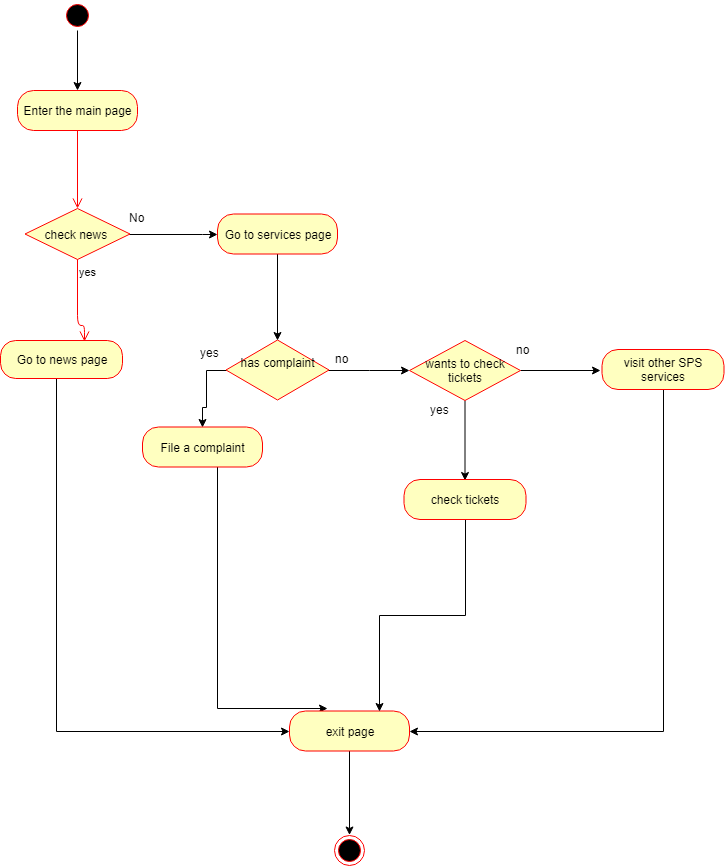

The diagram above was exported from draw.io. Its source (the exported page's mxGraphModel, read from the mxfile embedded in the PNG):
<mxGraphModel dx="1010" dy="582" grid="0" gridSize="10" guides="1" tooltips="1" connect="1" arrows="1" fold="1" page="0" pageScale="1" pageWidth="850" pageHeight="1100" math="0" shadow="0">
  <root>
    <mxCell id="0" />
    <mxCell id="1" parent="0" />
    <mxCell id="_WNwVKp9oATuqQ47YCmA-18" value="" style="edgeStyle=orthogonalEdgeStyle;rounded=0;orthogonalLoop=1;jettySize=auto;html=1;" edge="1" parent="1" source="_WNwVKp9oATuqQ47YCmA-1" target="_WNwVKp9oATuqQ47YCmA-4">
      <mxGeometry relative="1" as="geometry" />
    </mxCell>
    <mxCell id="_WNwVKp9oATuqQ47YCmA-1" value="" style="ellipse;html=1;shape=startState;fillColor=#000000;strokeColor=#ff0000;" vertex="1" parent="1">
      <mxGeometry x="360" y="50" width="30" height="30" as="geometry" />
    </mxCell>
    <mxCell id="_WNwVKp9oATuqQ47YCmA-4" value="Enter the main page&lt;br&gt;" style="rounded=1;whiteSpace=wrap;html=1;arcSize=40;fontColor=#000000;fillColor=#ffffc0;strokeColor=#ff0000;" vertex="1" parent="1">
      <mxGeometry x="315" y="140" width="120" height="40" as="geometry" />
    </mxCell>
    <mxCell id="_WNwVKp9oATuqQ47YCmA-5" value="" style="edgeStyle=orthogonalEdgeStyle;html=1;verticalAlign=bottom;endArrow=open;endSize=8;strokeColor=#ff0000;entryX=0.5;entryY=0;entryDx=0;entryDy=0;" edge="1" source="_WNwVKp9oATuqQ47YCmA-4" parent="1" target="_WNwVKp9oATuqQ47YCmA-7">
      <mxGeometry relative="1" as="geometry">
        <mxPoint x="375" y="240" as="targetPoint" />
      </mxGeometry>
    </mxCell>
    <mxCell id="_WNwVKp9oATuqQ47YCmA-40" value="" style="edgeStyle=orthogonalEdgeStyle;rounded=0;orthogonalLoop=1;jettySize=auto;html=1;entryX=0;entryY=0.5;entryDx=0;entryDy=0;" edge="1" parent="1" source="_WNwVKp9oATuqQ47YCmA-7" target="_WNwVKp9oATuqQ47YCmA-42">
      <mxGeometry relative="1" as="geometry">
        <mxPoint x="492.5" y="340" as="targetPoint" />
        <Array as="points">
          <mxPoint x="500" y="284" />
        </Array>
      </mxGeometry>
    </mxCell>
    <mxCell id="_WNwVKp9oATuqQ47YCmA-7" value="check news&amp;nbsp;" style="rhombus;whiteSpace=wrap;html=1;fillColor=#ffffc0;strokeColor=#ff0000;" vertex="1" parent="1">
      <mxGeometry x="322.5" y="258" width="105" height="51" as="geometry" />
    </mxCell>
    <mxCell id="_WNwVKp9oATuqQ47YCmA-9" value="yes" style="edgeStyle=orthogonalEdgeStyle;html=1;align=left;verticalAlign=top;endArrow=open;endSize=8;strokeColor=#ff0000;entryX=0.687;entryY=0.035;entryDx=0;entryDy=0;entryPerimeter=0;" edge="1" source="_WNwVKp9oATuqQ47YCmA-7" parent="1" target="_WNwVKp9oATuqQ47YCmA-11">
      <mxGeometry x="-1" relative="1" as="geometry">
        <mxPoint x="355" y="420" as="targetPoint" />
        <Array as="points">
          <mxPoint x="375" y="375" />
        </Array>
      </mxGeometry>
    </mxCell>
    <mxCell id="_WNwVKp9oATuqQ47YCmA-70" value="" style="edgeStyle=orthogonalEdgeStyle;rounded=0;orthogonalLoop=1;jettySize=auto;html=1;" edge="1" parent="1" source="_WNwVKp9oATuqQ47YCmA-11" target="_WNwVKp9oATuqQ47YCmA-32">
      <mxGeometry relative="1" as="geometry">
        <mxPoint x="359" y="508" as="targetPoint" />
        <Array as="points">
          <mxPoint x="354" y="781" />
        </Array>
      </mxGeometry>
    </mxCell>
    <mxCell id="_WNwVKp9oATuqQ47YCmA-11" value="Go to news page&lt;br&gt;" style="rounded=1;whiteSpace=wrap;html=1;arcSize=40;fontColor=#000000;fillColor=#ffffc0;strokeColor=#ff0000;" vertex="1" parent="1">
      <mxGeometry x="298" y="390" width="122" height="38" as="geometry" />
    </mxCell>
    <mxCell id="_WNwVKp9oATuqQ47YCmA-17" value="No" style="text;html=1;resizable=0;points=[];autosize=1;align=left;verticalAlign=top;spacingTop=-4;" vertex="1" parent="1">
      <mxGeometry x="425" y="258" width="30" height="20" as="geometry" />
    </mxCell>
    <mxCell id="_WNwVKp9oATuqQ47YCmA-52" value="" style="edgeStyle=orthogonalEdgeStyle;rounded=0;orthogonalLoop=1;jettySize=auto;html=1;entryX=0.5;entryY=0;entryDx=0;entryDy=0;" edge="1" parent="1" source="_WNwVKp9oATuqQ47YCmA-21" target="_WNwVKp9oATuqQ47YCmA-25">
      <mxGeometry relative="1" as="geometry">
        <mxPoint x="443.5" y="419.5" as="targetPoint" />
        <Array as="points">
          <mxPoint x="504" y="420" />
          <mxPoint x="504" y="457" />
          <mxPoint x="500" y="457" />
        </Array>
      </mxGeometry>
    </mxCell>
    <mxCell id="_WNwVKp9oATuqQ47YCmA-54" value="" style="edgeStyle=orthogonalEdgeStyle;rounded=0;orthogonalLoop=1;jettySize=auto;html=1;" edge="1" parent="1" source="_WNwVKp9oATuqQ47YCmA-21" target="_WNwVKp9oATuqQ47YCmA-53">
      <mxGeometry relative="1" as="geometry" />
    </mxCell>
    <mxCell id="_WNwVKp9oATuqQ47YCmA-21" value="has complaint&lt;br&gt;&lt;br&gt;" style="rhombus;whiteSpace=wrap;html=1;fillColor=#ffffc0;strokeColor=#ff0000;" vertex="1" parent="1">
      <mxGeometry x="523.5" y="389.5" width="103" height="60" as="geometry" />
    </mxCell>
    <mxCell id="_WNwVKp9oATuqQ47YCmA-58" value="" style="edgeStyle=orthogonalEdgeStyle;rounded=0;orthogonalLoop=1;jettySize=auto;html=1;" edge="1" parent="1" source="_WNwVKp9oATuqQ47YCmA-53">
      <mxGeometry relative="1" as="geometry">
        <mxPoint x="762.5" y="530" as="targetPoint" />
      </mxGeometry>
    </mxCell>
    <mxCell id="_WNwVKp9oATuqQ47YCmA-66" value="" style="edgeStyle=orthogonalEdgeStyle;rounded=0;orthogonalLoop=1;jettySize=auto;html=1;" edge="1" parent="1" source="_WNwVKp9oATuqQ47YCmA-53">
      <mxGeometry relative="1" as="geometry">
        <mxPoint x="898" y="420" as="targetPoint" />
      </mxGeometry>
    </mxCell>
    <mxCell id="_WNwVKp9oATuqQ47YCmA-53" value="wants to check&lt;br&gt;tickets&lt;br&gt;" style="rhombus;whiteSpace=wrap;html=1;fillColor=#ffffc0;strokeColor=#ff0000;" vertex="1" parent="1">
      <mxGeometry x="707" y="390" width="111" height="60" as="geometry" />
    </mxCell>
    <mxCell id="_WNwVKp9oATuqQ47YCmA-72" value="" style="edgeStyle=orthogonalEdgeStyle;rounded=0;orthogonalLoop=1;jettySize=auto;html=1;entryX=0.318;entryY=-0.057;entryDx=0;entryDy=0;entryPerimeter=0;" edge="1" parent="1" source="_WNwVKp9oATuqQ47YCmA-25" target="_WNwVKp9oATuqQ47YCmA-32">
      <mxGeometry relative="1" as="geometry">
        <mxPoint x="500" y="596.5" as="targetPoint" />
        <Array as="points">
          <mxPoint x="515" y="758" />
        </Array>
      </mxGeometry>
    </mxCell>
    <mxCell id="_WNwVKp9oATuqQ47YCmA-25" value="File a complaint&lt;br&gt;" style="rounded=1;whiteSpace=wrap;html=1;arcSize=40;fontColor=#000000;fillColor=#ffffc0;strokeColor=#ff0000;" vertex="1" parent="1">
      <mxGeometry x="440" y="476.5" width="120" height="40" as="geometry" />
    </mxCell>
    <mxCell id="_WNwVKp9oATuqQ47YCmA-79" value="" style="edgeStyle=orthogonalEdgeStyle;rounded=0;orthogonalLoop=1;jettySize=auto;html=1;" edge="1" parent="1" source="_WNwVKp9oATuqQ47YCmA-32" target="_WNwVKp9oATuqQ47YCmA-36">
      <mxGeometry relative="1" as="geometry" />
    </mxCell>
    <mxCell id="_WNwVKp9oATuqQ47YCmA-32" value="exit page&lt;br&gt;" style="rounded=1;whiteSpace=wrap;html=1;arcSize=40;fontColor=#000000;fillColor=#ffffc0;strokeColor=#ff0000;" vertex="1" parent="1">
      <mxGeometry x="587" y="760.5" width="120" height="40" as="geometry" />
    </mxCell>
    <mxCell id="_WNwVKp9oATuqQ47YCmA-36" value="" style="ellipse;html=1;shape=endState;fillColor=#000000;strokeColor=#ff0000;" vertex="1" parent="1">
      <mxGeometry x="632" y="884.5" width="30" height="30" as="geometry" />
    </mxCell>
    <mxCell id="_WNwVKp9oATuqQ47YCmA-47" value="" style="edgeStyle=orthogonalEdgeStyle;rounded=0;orthogonalLoop=1;jettySize=auto;html=1;entryX=0.5;entryY=0;entryDx=0;entryDy=0;" edge="1" parent="1" source="_WNwVKp9oATuqQ47YCmA-42" target="_WNwVKp9oATuqQ47YCmA-21">
      <mxGeometry relative="1" as="geometry">
        <mxPoint x="575" y="383.5" as="targetPoint" />
      </mxGeometry>
    </mxCell>
    <mxCell id="_WNwVKp9oATuqQ47YCmA-42" value="Go to services page&lt;br&gt;" style="rounded=1;whiteSpace=wrap;html=1;arcSize=40;fontColor=#000000;fillColor=#ffffc0;strokeColor=#ff0000;" vertex="1" parent="1">
      <mxGeometry x="515" y="263.5" width="120" height="40" as="geometry" />
    </mxCell>
    <mxCell id="_WNwVKp9oATuqQ47YCmA-55" value="yes&lt;br&gt;&lt;br&gt;" style="text;html=1;resizable=0;points=[];autosize=1;align=left;verticalAlign=top;spacingTop=-4;" vertex="1" parent="1">
      <mxGeometry x="495.5" y="392.5" width="28" height="27" as="geometry" />
    </mxCell>
    <mxCell id="_WNwVKp9oATuqQ47YCmA-56" value="no&lt;br&gt;&lt;br&gt;" style="text;html=1;resizable=0;points=[];autosize=1;align=left;verticalAlign=top;spacingTop=-4;" vertex="1" parent="1">
      <mxGeometry x="631" y="399" width="24" height="27" as="geometry" />
    </mxCell>
    <mxCell id="_WNwVKp9oATuqQ47YCmA-59" value="yes" style="text;html=1;resizable=0;points=[];autosize=1;align=left;verticalAlign=top;spacingTop=-4;" vertex="1" parent="1">
      <mxGeometry x="725.5" y="450" width="28" height="14" as="geometry" />
    </mxCell>
    <mxCell id="_WNwVKp9oATuqQ47YCmA-74" value="" style="edgeStyle=orthogonalEdgeStyle;rounded=0;orthogonalLoop=1;jettySize=auto;html=1;entryX=0.75;entryY=0;entryDx=0;entryDy=0;" edge="1" parent="1" source="_WNwVKp9oATuqQ47YCmA-60" target="_WNwVKp9oATuqQ47YCmA-32">
      <mxGeometry relative="1" as="geometry">
        <mxPoint x="762.5" y="649" as="targetPoint" />
      </mxGeometry>
    </mxCell>
    <mxCell id="_WNwVKp9oATuqQ47YCmA-60" value="check tickets&lt;br&gt;" style="rounded=1;whiteSpace=wrap;html=1;arcSize=40;fontColor=#000000;fillColor=#ffffc0;strokeColor=#ff0000;" vertex="1" parent="1">
      <mxGeometry x="701.5" y="529" width="122" height="40" as="geometry" />
    </mxCell>
    <mxCell id="_WNwVKp9oATuqQ47YCmA-67" value="no" style="text;html=1;resizable=0;points=[];autosize=1;align=left;verticalAlign=top;spacingTop=-4;" vertex="1" parent="1">
      <mxGeometry x="811.5" y="389.5" width="24" height="14" as="geometry" />
    </mxCell>
    <mxCell id="_WNwVKp9oATuqQ47YCmA-76" value="" style="edgeStyle=orthogonalEdgeStyle;rounded=0;orthogonalLoop=1;jettySize=auto;html=1;entryX=1;entryY=0.5;entryDx=0;entryDy=0;" edge="1" parent="1" source="_WNwVKp9oATuqQ47YCmA-68" target="_WNwVKp9oATuqQ47YCmA-32">
      <mxGeometry relative="1" as="geometry">
        <mxPoint x="960.5" y="519" as="targetPoint" />
        <Array as="points">
          <mxPoint x="961" y="781" />
        </Array>
      </mxGeometry>
    </mxCell>
    <mxCell id="_WNwVKp9oATuqQ47YCmA-68" value="visit other SPS services&lt;br&gt;" style="rounded=1;whiteSpace=wrap;html=1;arcSize=40;fontColor=#000000;fillColor=#ffffc0;strokeColor=#ff0000;" vertex="1" parent="1">
      <mxGeometry x="899.5" y="399" width="122" height="40" as="geometry" />
    </mxCell>
  </root>
</mxGraphModel>